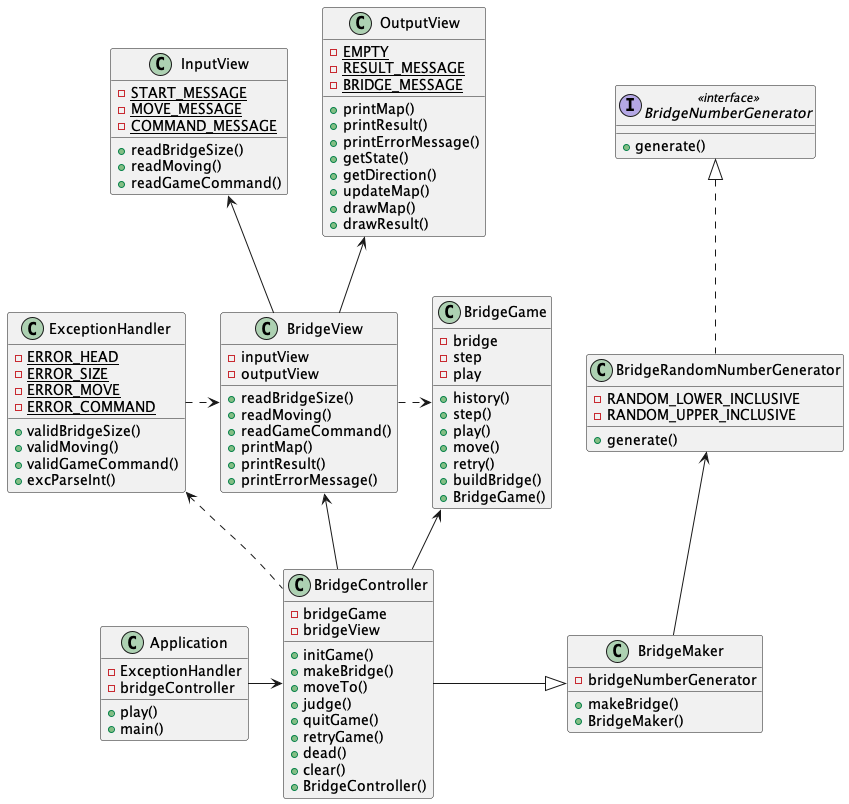

The diagram above was rendered by PlantUML. Its source (embedded in the PNG):
@startuml

class ExceptionHandler
class BridgeGame
class BridgeController
class BridgeMaker
class BridgeNumberGenerator
class BridgeRandomNumberGenerator
class InputView
class OutputView
class Application


BridgeController -up-> BridgeGame

BridgeController -up-> BridgeView
BridgeController -right-|> BridgeMaker


BridgeView -up-> OutputView
BridgeView -up-> InputView

BridgeRandomNumberGenerator .up.|> BridgeNumberGenerator
BridgeMaker -up-> BridgeRandomNumberGenerator

Application -right-> BridgeController
ExceptionHandler .right.> BridgeView
BridgeController .up.> ExceptionHandler
BridgeView .right.> BridgeGame


class Application{
    - ExceptionHandler
    - bridgeController
    + play()
    + main()
}

class BridgeGame{
    - bridge
    - step
    - play
    + history()
    + step()
    + play()
    + move()
    + retry()
    + buildBridge()
    + BridgeGame()
}

class BridgeController{
    - bridgeGame
    - bridgeView

    + initGame()
    + makeBridge()
    + moveTo()
    + judge()
    + quitGame()
    + retryGame()
    + dead()
    + clear()
    + BridgeController()
}

class BridgeMaker{
    - bridgeNumberGenerator
    + makeBridge()
    + BridgeMaker()
}

interface BridgeNumberGenerator <<interface>>{
    + generate()
}

class BridgeRandomNumberGenerator{
    - RANDOM_LOWER_INCLUSIVE
    - RANDOM_UPPER_INCLUSIVE
    + generate()
}

class BridgeView{
    - inputView
    - outputView
    + readBridgeSize()
    + readMoving()
    + readGameCommand()
    + printMap()
    + printResult()
    + printErrorMessage()
}

class InputView{
    - {static} START_MESSAGE
    - {static} MOVE_MESSAGE
    - {static} COMMAND_MESSAGE

    + readBridgeSize()
    + readMoving()
    + readGameCommand()
}

class OutputView{
    - {static} EMPTY
    - {static} RESULT_MESSAGE
    - {static} BRIDGE_MESSAGE
    + printMap()
    + printResult()
    + printErrorMessage()
    + getState()
    + getDirection()
    + updateMap()
    + drawMap()
    + drawResult()
}

class ExceptionHandler{
    - {static} ERROR_HEAD
    - {static} ERROR_SIZE
    - {static} ERROR_MOVE
    - {static} ERROR_COMMAND
    + validBridgeSize()
    + validMoving()
    + validGameCommand()
    + excParseInt()
}



@enduml